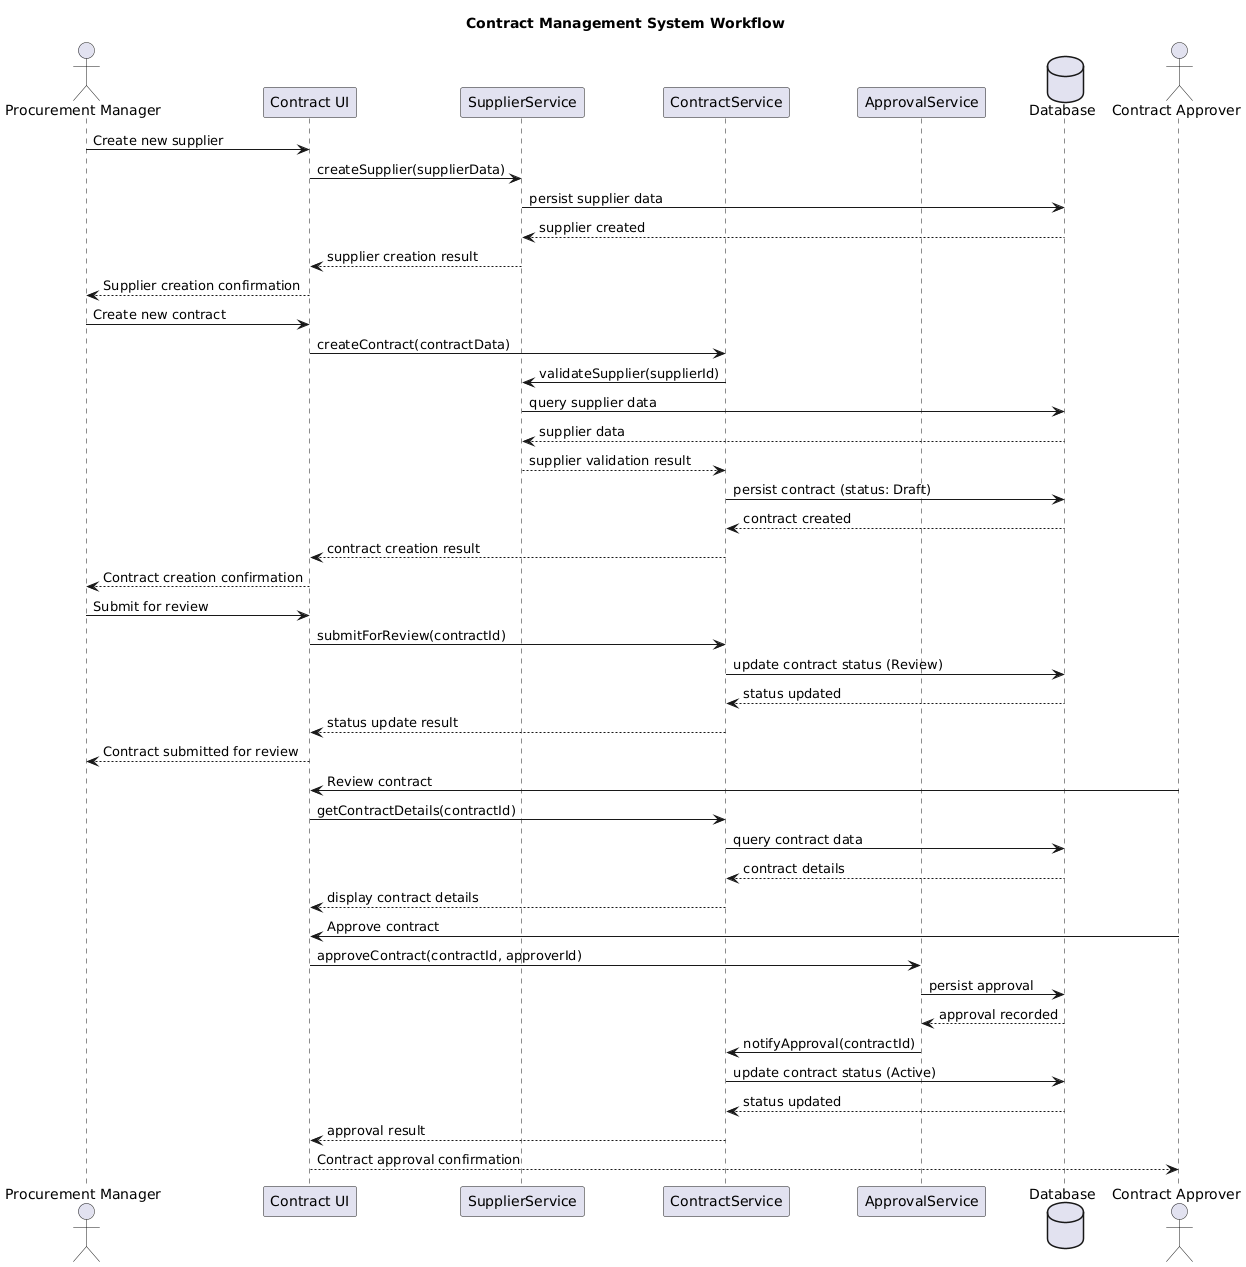

The diagram above was rendered by PlantUML. Its source (embedded in the PNG):
@startuml
title Contract Management System Workflow
actor "Procurement Manager" as PM
participant "Contract UI" as UI
participant "SupplierService" as SupplierSrv
participant "ContractService" as ContractSrv
participant "ApprovalService" as ApprovalSrv
database "Database" as DB

PM -> UI: Create new supplier
UI -> SupplierSrv: createSupplier(supplierData)
SupplierSrv -> DB: persist supplier data
DB --> SupplierSrv: supplier created
SupplierSrv --> UI: supplier creation result
UI --> PM: Supplier creation confirmation

PM -> UI: Create new contract
UI -> ContractSrv: createContract(contractData)
ContractSrv -> SupplierSrv: validateSupplier(supplierId)
SupplierSrv -> DB: query supplier data
DB --> SupplierSrv: supplier data
SupplierSrv --> ContractSrv: supplier validation result
ContractSrv -> DB: persist contract (status: Draft)
DB --> ContractSrv: contract created
ContractSrv --> UI: contract creation result
UI --> PM: Contract creation confirmation

PM -> UI: Submit for review
UI -> ContractSrv: submitForReview(contractId)
ContractSrv -> DB: update contract status (Review)
DB --> ContractSrv: status updated
ContractSrv --> UI: status update result
UI --> PM: Contract submitted for review

actor "Contract Approver" as CA
CA -> UI: Review contract
UI -> ContractSrv: getContractDetails(contractId)
ContractSrv -> DB: query contract data
DB --> ContractSrv: contract details
ContractSrv --> UI: display contract details
CA -> UI: Approve contract
UI -> ApprovalSrv: approveContract(contractId, approverId)
ApprovalSrv -> DB: persist approval
DB --> ApprovalSrv: approval recorded
ApprovalSrv -> ContractSrv: notifyApproval(contractId)
ContractSrv -> DB: update contract status (Active)
DB --> ContractSrv: status updated
ContractSrv --> UI: approval result
UI --> CA: Contract approval confirmation
@enduml